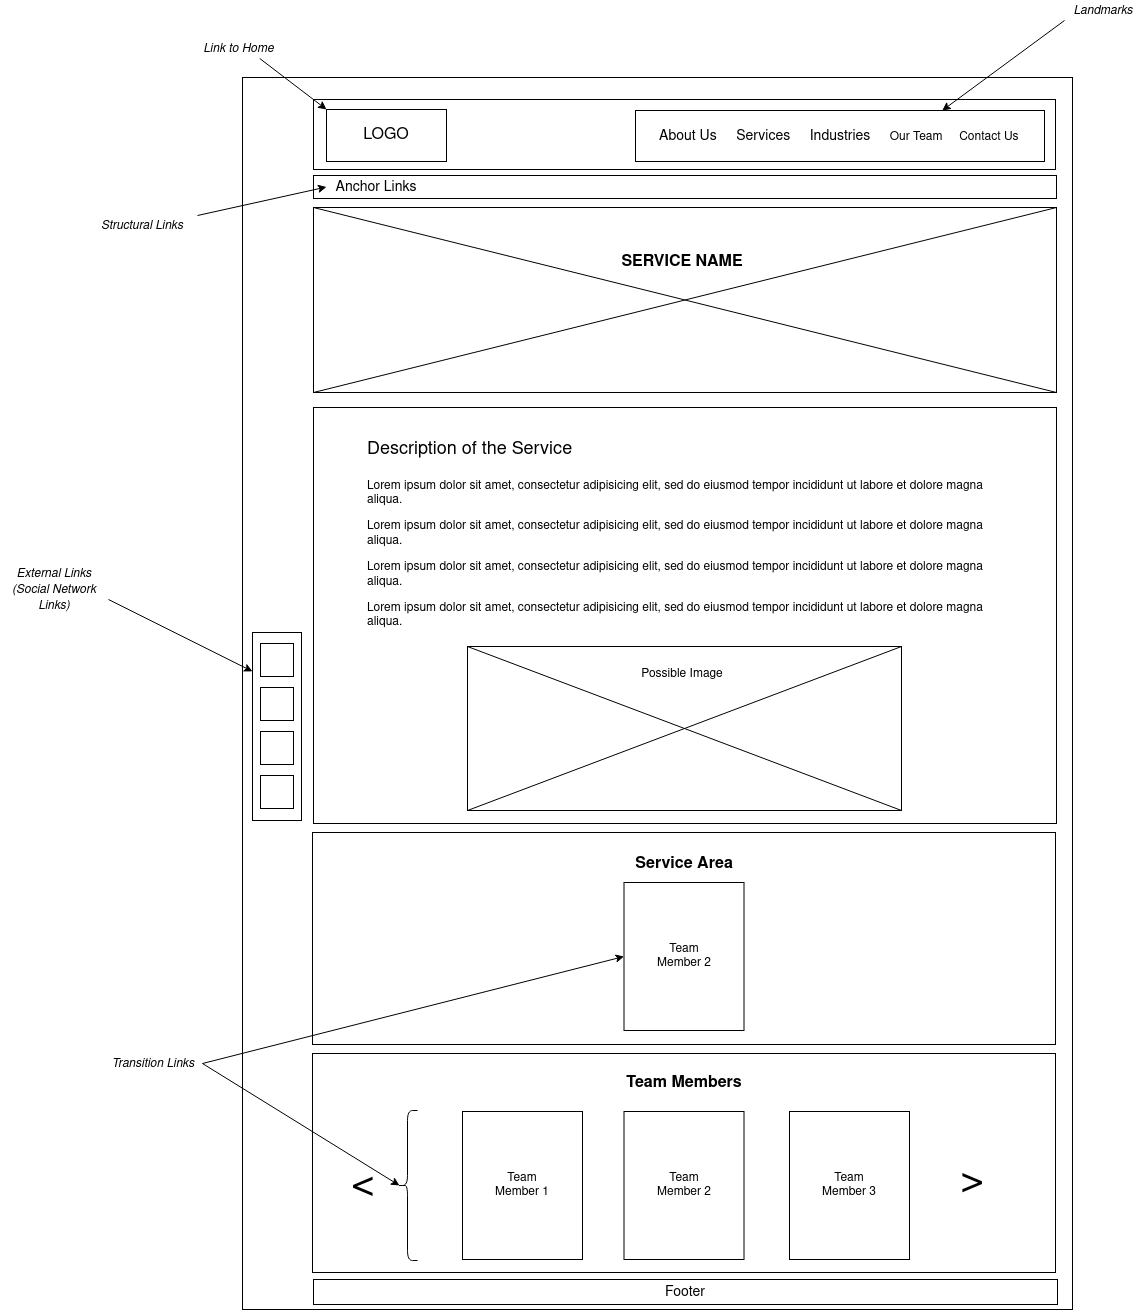

The diagram above was exported from draw.io. Its source (the exported page's mxGraphModel, read from the mxfile embedded in the PNG):
<mxGraphModel dx="1750" dy="1108" grid="0" gridSize="10" guides="1" tooltips="1" connect="1" arrows="1" fold="1" page="0" pageScale="1" pageWidth="1100" pageHeight="850" background="none" math="0" shadow="0">
  <root>
    <mxCell id="0" />
    <mxCell id="1" parent="0" />
    <mxCell id="CYJnyLpGrIlCyg3LrzTW-3" value="" style="rounded=0;whiteSpace=wrap;html=1;fillColor=none;" parent="1" vertex="1">
      <mxGeometry x="14" y="-75" width="830" height="1232" as="geometry" />
    </mxCell>
    <mxCell id="CYJnyLpGrIlCyg3LrzTW-4" value="" style="rounded=0;whiteSpace=wrap;html=1;fillColor=none;" parent="1" vertex="1">
      <mxGeometry x="85" y="-53" width="742" height="70" as="geometry" />
    </mxCell>
    <mxCell id="CYJnyLpGrIlCyg3LrzTW-6" value="&lt;font style=&quot;font-size: 16px&quot;&gt;LOGO&lt;/font&gt;" style="rounded=0;whiteSpace=wrap;html=1;fillColor=none;" parent="1" vertex="1">
      <mxGeometry x="98" y="-43" width="120" height="52" as="geometry" />
    </mxCell>
    <mxCell id="CYJnyLpGrIlCyg3LrzTW-14" value="" style="rounded=0;whiteSpace=wrap;html=1;strokeColor=#000000;fillColor=none;" parent="1" vertex="1">
      <mxGeometry x="407" y="-42" width="409" height="51" as="geometry" />
    </mxCell>
    <mxCell id="CYJnyLpGrIlCyg3LrzTW-15" value="&lt;font style=&quot;font-size: 14px&quot;&gt;About Us&amp;nbsp;&amp;nbsp;&amp;nbsp;&amp;nbsp; Services&amp;nbsp;&amp;nbsp;&amp;nbsp;&amp;nbsp; Industries&amp;nbsp;&amp;nbsp;&amp;nbsp;&amp;nbsp; &lt;/font&gt;Our Team&amp;nbsp;&amp;nbsp;&amp;nbsp;&amp;nbsp; Contact Us" style="text;html=1;strokeColor=none;fillColor=none;align=left;verticalAlign=middle;whiteSpace=wrap;rounded=0;" parent="1" vertex="1">
      <mxGeometry x="429" y="-26.5" width="373" height="20" as="geometry" />
    </mxCell>
    <mxCell id="CYJnyLpGrIlCyg3LrzTW-16" value="&lt;i&gt;Landmarks&lt;/i&gt;" style="text;html=1;strokeColor=none;fillColor=none;align=center;verticalAlign=middle;whiteSpace=wrap;rounded=0;" parent="1" vertex="1">
      <mxGeometry x="836" y="-152" width="78" height="20" as="geometry" />
    </mxCell>
    <mxCell id="CYJnyLpGrIlCyg3LrzTW-18" value="" style="endArrow=classic;html=1;entryX=0.75;entryY=0;entryDx=0;entryDy=0;exitX=0;exitY=1;exitDx=0;exitDy=0;" parent="1" source="CYJnyLpGrIlCyg3LrzTW-16" target="CYJnyLpGrIlCyg3LrzTW-14" edge="1">
      <mxGeometry width="50" height="50" relative="1" as="geometry">
        <mxPoint x="879" y="-68" as="sourcePoint" />
        <mxPoint x="929" y="-118" as="targetPoint" />
      </mxGeometry>
    </mxCell>
    <mxCell id="CYJnyLpGrIlCyg3LrzTW-19" value="" style="endArrow=classic;html=1;entryX=0;entryY=0;entryDx=0;entryDy=0;exitX=0.75;exitY=1;exitDx=0;exitDy=0;" parent="1" source="CYJnyLpGrIlCyg3LrzTW-20" target="CYJnyLpGrIlCyg3LrzTW-6" edge="1">
      <mxGeometry width="50" height="50" relative="1" as="geometry">
        <mxPoint x="18" y="-91.00000000000011" as="sourcePoint" />
        <mxPoint x="68" y="-141" as="targetPoint" />
      </mxGeometry>
    </mxCell>
    <mxCell id="CYJnyLpGrIlCyg3LrzTW-20" value="&lt;i&gt;Link to Home&lt;/i&gt;" style="text;html=1;strokeColor=none;fillColor=none;align=center;verticalAlign=middle;whiteSpace=wrap;rounded=0;" parent="1" vertex="1">
      <mxGeometry x="-31" y="-114" width="83" height="20" as="geometry" />
    </mxCell>
    <mxCell id="CYJnyLpGrIlCyg3LrzTW-21" value="" style="rounded=0;whiteSpace=wrap;html=1;fillColor=none;strokeColor=#000000;" parent="1" vertex="1">
      <mxGeometry x="85" y="23" width="743" height="23" as="geometry" />
    </mxCell>
    <mxCell id="CYJnyLpGrIlCyg3LrzTW-22" value="&lt;font style=&quot;font-size: 14px&quot;&gt;Anchor Links&lt;/font&gt;" style="text;html=1;strokeColor=none;fillColor=none;align=center;verticalAlign=middle;whiteSpace=wrap;rounded=0;" parent="1" vertex="1">
      <mxGeometry x="98" y="26.5" width="100" height="16" as="geometry" />
    </mxCell>
    <mxCell id="CYJnyLpGrIlCyg3LrzTW-23" value="&lt;i&gt;Structural Links&lt;/i&gt;" style="text;html=1;strokeColor=none;fillColor=none;align=center;verticalAlign=middle;whiteSpace=wrap;rounded=0;" parent="1" vertex="1">
      <mxGeometry x="-141" y="63" width="110" height="20" as="geometry" />
    </mxCell>
    <mxCell id="CYJnyLpGrIlCyg3LrzTW-24" value="" style="endArrow=classic;html=1;entryX=0;entryY=0.5;entryDx=0;entryDy=0;exitX=1;exitY=0;exitDx=0;exitDy=0;" parent="1" source="CYJnyLpGrIlCyg3LrzTW-23" target="CYJnyLpGrIlCyg3LrzTW-22" edge="1">
      <mxGeometry width="50" height="50" relative="1" as="geometry">
        <mxPoint x="-22" y="31.999999999999886" as="sourcePoint" />
        <mxPoint x="28" y="-18" as="targetPoint" />
      </mxGeometry>
    </mxCell>
    <mxCell id="CYJnyLpGrIlCyg3LrzTW-25" value="" style="rounded=0;whiteSpace=wrap;html=1;fillColor=none;strokeColor=#000000;" parent="1" vertex="1">
      <mxGeometry x="85" y="55" width="743" height="185" as="geometry" />
    </mxCell>
    <mxCell id="CYJnyLpGrIlCyg3LrzTW-27" value="" style="endArrow=none;html=1;entryX=0;entryY=0;entryDx=0;entryDy=0;exitX=1;exitY=1;exitDx=0;exitDy=0;" parent="1" source="CYJnyLpGrIlCyg3LrzTW-25" target="CYJnyLpGrIlCyg3LrzTW-25" edge="1">
      <mxGeometry width="50" height="50" relative="1" as="geometry">
        <mxPoint x="494" y="106" as="sourcePoint" />
        <mxPoint x="544" y="56" as="targetPoint" />
      </mxGeometry>
    </mxCell>
    <mxCell id="CYJnyLpGrIlCyg3LrzTW-28" value="" style="endArrow=none;html=1;entryX=1;entryY=0;entryDx=0;entryDy=0;exitX=0;exitY=1;exitDx=0;exitDy=0;" parent="1" source="CYJnyLpGrIlCyg3LrzTW-25" target="CYJnyLpGrIlCyg3LrzTW-25" edge="1">
      <mxGeometry width="50" height="50" relative="1" as="geometry">
        <mxPoint x="494" y="106" as="sourcePoint" />
        <mxPoint x="544" y="56" as="targetPoint" />
      </mxGeometry>
    </mxCell>
    <mxCell id="CYJnyLpGrIlCyg3LrzTW-29" value="&lt;b&gt;&lt;font style=&quot;font-size: 16px&quot;&gt;SERVICE NAME&lt;br&gt;&lt;/font&gt;&lt;/b&gt;" style="text;html=1;strokeColor=none;fillColor=none;align=center;verticalAlign=middle;whiteSpace=wrap;rounded=0;" parent="1" vertex="1">
      <mxGeometry x="388" y="100" width="132" height="20" as="geometry" />
    </mxCell>
    <mxCell id="CYJnyLpGrIlCyg3LrzTW-30" value="" style="rounded=0;whiteSpace=wrap;html=1;fillColor=none;strokeColor=#000000;" parent="1" vertex="1">
      <mxGeometry x="85" y="255" width="743" height="416" as="geometry" />
    </mxCell>
    <mxCell id="CYJnyLpGrIlCyg3LrzTW-31" value="&lt;h1&gt;&lt;span style=&quot;font-weight: normal&quot;&gt;&lt;font style=&quot;font-size: 18px&quot;&gt;Description of the Service&lt;/font&gt;&lt;/span&gt;&lt;br&gt;&lt;/h1&gt;&lt;p&gt;Lorem ipsum dolor sit amet, consectetur adipisicing elit, sed do eiusmod tempor incididunt ut labore et dolore magna aliqua. &lt;br&gt;&lt;/p&gt;&lt;p&gt;Lorem ipsum dolor sit amet, consectetur adipisicing elit, sed do eiusmod tempor incididunt ut labore et dolore magna aliqua.&lt;/p&gt;&lt;p&gt;Lorem ipsum dolor sit amet, consectetur adipisicing elit, sed do eiusmod tempor incididunt ut labore et dolore magna aliqua.&lt;/p&gt;&lt;p&gt;Lorem ipsum dolor sit amet, consectetur adipisicing elit, sed do eiusmod tempor incididunt ut labore et dolore magna aliqua.&lt;/p&gt;" style="text;html=1;strokeColor=none;fillColor=none;spacing=5;spacingTop=-20;whiteSpace=wrap;overflow=hidden;rounded=0;" parent="1" vertex="1">
      <mxGeometry x="134" y="276" width="644" height="218" as="geometry" />
    </mxCell>
    <mxCell id="CYJnyLpGrIlCyg3LrzTW-32" value="" style="rounded=0;whiteSpace=wrap;html=1;strokeColor=#000000;fillColor=none;" parent="1" vertex="1">
      <mxGeometry x="239" y="494" width="434" height="164" as="geometry" />
    </mxCell>
    <mxCell id="CYJnyLpGrIlCyg3LrzTW-33" value="" style="endArrow=none;html=1;entryX=1;entryY=1;entryDx=0;entryDy=0;exitX=0;exitY=0;exitDx=0;exitDy=0;" parent="1" source="CYJnyLpGrIlCyg3LrzTW-32" target="CYJnyLpGrIlCyg3LrzTW-32" edge="1">
      <mxGeometry width="50" height="50" relative="1" as="geometry">
        <mxPoint x="494" y="443" as="sourcePoint" />
        <mxPoint x="544" y="393" as="targetPoint" />
      </mxGeometry>
    </mxCell>
    <mxCell id="CYJnyLpGrIlCyg3LrzTW-34" value="" style="endArrow=none;html=1;entryX=1;entryY=0;entryDx=0;entryDy=0;exitX=0;exitY=1;exitDx=0;exitDy=0;" parent="1" source="CYJnyLpGrIlCyg3LrzTW-32" target="CYJnyLpGrIlCyg3LrzTW-32" edge="1">
      <mxGeometry width="50" height="50" relative="1" as="geometry">
        <mxPoint x="494" y="443" as="sourcePoint" />
        <mxPoint x="544" y="393" as="targetPoint" />
      </mxGeometry>
    </mxCell>
    <mxCell id="CYJnyLpGrIlCyg3LrzTW-35" value="Possible Image" style="text;html=1;strokeColor=none;fillColor=none;align=center;verticalAlign=middle;whiteSpace=wrap;rounded=0;" parent="1" vertex="1">
      <mxGeometry x="353" y="512" width="202" height="20" as="geometry" />
    </mxCell>
    <mxCell id="CYJnyLpGrIlCyg3LrzTW-48" value="" style="group" parent="1" vertex="1" connectable="0">
      <mxGeometry x="84" y="901" width="765" height="223" as="geometry" />
    </mxCell>
    <mxCell id="CYJnyLpGrIlCyg3LrzTW-49" value="" style="rounded=0;whiteSpace=wrap;html=1;fillColor=none;strokeColor=#000000;" parent="CYJnyLpGrIlCyg3LrzTW-48" vertex="1">
      <mxGeometry width="743" height="219" as="geometry" />
    </mxCell>
    <mxCell id="CYJnyLpGrIlCyg3LrzTW-53" value="&lt;font style=&quot;font-size: 40px&quot;&gt;&amp;lt;&lt;/font&gt;" style="text;html=1;strokeColor=none;fillColor=none;align=center;verticalAlign=middle;whiteSpace=wrap;rounded=0;" parent="CYJnyLpGrIlCyg3LrzTW-48" vertex="1">
      <mxGeometry x="31" y="103.5184971098266" width="40" height="56.96531791907514" as="geometry" />
    </mxCell>
    <mxCell id="CYJnyLpGrIlCyg3LrzTW-54" value="&lt;font style=&quot;font-size: 40px&quot;&gt;&amp;lt;&lt;/font&gt;" style="text;html=1;strokeColor=none;fillColor=none;align=center;verticalAlign=middle;whiteSpace=wrap;rounded=0;rotation=-180;" parent="CYJnyLpGrIlCyg3LrzTW-48" vertex="1">
      <mxGeometry x="640" y="103.51734104046243" width="40" height="56.96531791907514" as="geometry" />
    </mxCell>
    <mxCell id="CYJnyLpGrIlCyg3LrzTW-79" value="" style="shape=curlyBracket;whiteSpace=wrap;html=1;rounded=1;strokeColor=#000000;fillColor=none;" parent="CYJnyLpGrIlCyg3LrzTW-48" vertex="1">
      <mxGeometry x="85" y="57" width="20" height="150" as="geometry" />
    </mxCell>
    <mxCell id="2SODFbm2rdO9OyxIVjoz-14" value="" style="rounded=0;whiteSpace=wrap;html=1;fillColor=none;strokeColor=#000000;" vertex="1" parent="CYJnyLpGrIlCyg3LrzTW-48">
      <mxGeometry x="150" y="58" width="120" height="148" as="geometry" />
    </mxCell>
    <mxCell id="CYJnyLpGrIlCyg3LrzTW-55" value="Team Member 1" style="text;html=1;strokeColor=none;fillColor=none;align=center;verticalAlign=middle;whiteSpace=wrap;rounded=0;" parent="CYJnyLpGrIlCyg3LrzTW-48" vertex="1">
      <mxGeometry x="177" y="119.34219653179184" width="66" height="25.31791907514451" as="geometry" />
    </mxCell>
    <mxCell id="2SODFbm2rdO9OyxIVjoz-16" value="" style="rounded=0;whiteSpace=wrap;html=1;fillColor=none;strokeColor=#000000;" vertex="1" parent="CYJnyLpGrIlCyg3LrzTW-48">
      <mxGeometry x="311.5" y="58" width="120" height="148" as="geometry" />
    </mxCell>
    <mxCell id="2SODFbm2rdO9OyxIVjoz-25" value="" style="rounded=0;whiteSpace=wrap;html=1;fillColor=none;strokeColor=#000000;" vertex="1" parent="CYJnyLpGrIlCyg3LrzTW-48">
      <mxGeometry x="477" y="58" width="120" height="148" as="geometry" />
    </mxCell>
    <mxCell id="2SODFbm2rdO9OyxIVjoz-26" value="&lt;div&gt;Team Member 2&lt;/div&gt;" style="text;html=1;strokeColor=none;fillColor=none;align=center;verticalAlign=middle;whiteSpace=wrap;rounded=0;" vertex="1" parent="CYJnyLpGrIlCyg3LrzTW-48">
      <mxGeometry x="338.5" y="119.34219653179184" width="66" height="25.31791907514451" as="geometry" />
    </mxCell>
    <mxCell id="2SODFbm2rdO9OyxIVjoz-27" value="&lt;div&gt;Team Member 3&lt;/div&gt;" style="text;html=1;strokeColor=none;fillColor=none;align=center;verticalAlign=middle;whiteSpace=wrap;rounded=0;" vertex="1" parent="CYJnyLpGrIlCyg3LrzTW-48">
      <mxGeometry x="504" y="119.34219653179184" width="66" height="25.31791907514451" as="geometry" />
    </mxCell>
    <mxCell id="2SODFbm2rdO9OyxIVjoz-30" value="&lt;font size=&quot;1&quot;&gt;&lt;b style=&quot;font-size: 16px&quot;&gt;Team Members&lt;/b&gt;&lt;/font&gt;" style="text;html=1;strokeColor=none;fillColor=none;align=center;verticalAlign=middle;whiteSpace=wrap;rounded=0;" vertex="1" parent="CYJnyLpGrIlCyg3LrzTW-48">
      <mxGeometry x="291.75" y="20" width="159.5" height="20" as="geometry" />
    </mxCell>
    <mxCell id="CYJnyLpGrIlCyg3LrzTW-68" value="&lt;font style=&quot;font-size: 14px&quot;&gt;Footer&lt;/font&gt;" style="rounded=0;whiteSpace=wrap;html=1;strokeColor=#000000;fillColor=none;" parent="1" vertex="1">
      <mxGeometry x="85" y="1127" width="744" height="25" as="geometry" />
    </mxCell>
    <mxCell id="CYJnyLpGrIlCyg3LrzTW-69" value="" style="rounded=0;whiteSpace=wrap;html=1;strokeColor=#000000;fillColor=none;" parent="1" vertex="1">
      <mxGeometry x="24" y="480" width="49" height="188" as="geometry" />
    </mxCell>
    <mxCell id="CYJnyLpGrIlCyg3LrzTW-70" value="" style="whiteSpace=wrap;html=1;aspect=fixed;strokeColor=#000000;fillColor=none;" parent="1" vertex="1">
      <mxGeometry x="32" y="491" width="33" height="33" as="geometry" />
    </mxCell>
    <mxCell id="CYJnyLpGrIlCyg3LrzTW-71" value="" style="whiteSpace=wrap;html=1;aspect=fixed;strokeColor=#000000;fillColor=none;" parent="1" vertex="1">
      <mxGeometry x="32" y="535" width="33" height="33" as="geometry" />
    </mxCell>
    <mxCell id="CYJnyLpGrIlCyg3LrzTW-72" value="" style="whiteSpace=wrap;html=1;aspect=fixed;strokeColor=#000000;fillColor=none;" parent="1" vertex="1">
      <mxGeometry x="32" y="579" width="33" height="33" as="geometry" />
    </mxCell>
    <mxCell id="CYJnyLpGrIlCyg3LrzTW-73" value="" style="whiteSpace=wrap;html=1;aspect=fixed;strokeColor=#000000;fillColor=none;" parent="1" vertex="1">
      <mxGeometry x="32" y="623" width="33" height="33" as="geometry" />
    </mxCell>
    <mxCell id="CYJnyLpGrIlCyg3LrzTW-74" value="&lt;i&gt;External Links (Social Network Links)&lt;/i&gt;" style="text;html=1;strokeColor=none;fillColor=none;align=center;verticalAlign=middle;whiteSpace=wrap;rounded=0;" parent="1" vertex="1">
      <mxGeometry x="-228" y="427" width="108" height="20" as="geometry" />
    </mxCell>
    <mxCell id="CYJnyLpGrIlCyg3LrzTW-75" value="" style="endArrow=classic;html=1;entryX=0;entryY=0.207;entryDx=0;entryDy=0;entryPerimeter=0;exitX=1;exitY=1;exitDx=0;exitDy=0;" parent="1" source="CYJnyLpGrIlCyg3LrzTW-74" target="CYJnyLpGrIlCyg3LrzTW-69" edge="1">
      <mxGeometry width="50" height="50" relative="1" as="geometry">
        <mxPoint x="-111" y="601.9999999999999" as="sourcePoint" />
        <mxPoint x="-61" y="552" as="targetPoint" />
      </mxGeometry>
    </mxCell>
    <mxCell id="CYJnyLpGrIlCyg3LrzTW-81" value="&lt;i&gt;Transition Links&lt;/i&gt;" style="text;html=1;strokeColor=none;fillColor=none;align=center;verticalAlign=middle;whiteSpace=wrap;rounded=0;" parent="1" vertex="1">
      <mxGeometry x="-124" y="901" width="98" height="20" as="geometry" />
    </mxCell>
    <mxCell id="CYJnyLpGrIlCyg3LrzTW-83" value="" style="endArrow=classic;html=1;exitX=1;exitY=0.5;exitDx=0;exitDy=0;entryX=0.1;entryY=0.5;entryDx=0;entryDy=0;entryPerimeter=0;" parent="1" source="CYJnyLpGrIlCyg3LrzTW-81" target="CYJnyLpGrIlCyg3LrzTW-79" edge="1">
      <mxGeometry width="50" height="50" relative="1" as="geometry">
        <mxPoint x="-114" y="1003.9999999999999" as="sourcePoint" />
        <mxPoint x="-64" y="954" as="targetPoint" />
      </mxGeometry>
    </mxCell>
    <mxCell id="2SODFbm2rdO9OyxIVjoz-1" value="" style="group" vertex="1" connectable="0" parent="1">
      <mxGeometry x="84" y="680" width="743" height="212" as="geometry" />
    </mxCell>
    <mxCell id="2SODFbm2rdO9OyxIVjoz-2" value="" style="rounded=0;whiteSpace=wrap;html=1;fillColor=none;strokeColor=#000000;" vertex="1" parent="2SODFbm2rdO9OyxIVjoz-1">
      <mxGeometry width="743" height="212" as="geometry" />
    </mxCell>
    <mxCell id="2SODFbm2rdO9OyxIVjoz-9" value="Team Member 2" style="text;html=1;strokeColor=none;fillColor=none;align=center;verticalAlign=middle;whiteSpace=wrap;rounded=0;" vertex="1" parent="2SODFbm2rdO9OyxIVjoz-1">
      <mxGeometry x="338.5" y="111.74751445086706" width="66" height="24.508670520231213" as="geometry" />
    </mxCell>
    <mxCell id="2SODFbm2rdO9OyxIVjoz-12" value="&lt;b&gt;&lt;font style=&quot;font-size: 16px&quot;&gt;Service Area&lt;/font&gt;&lt;/b&gt;" style="text;html=1;strokeColor=none;fillColor=none;align=center;verticalAlign=middle;whiteSpace=wrap;rounded=0;" vertex="1" parent="2SODFbm2rdO9OyxIVjoz-1">
      <mxGeometry x="321.75" y="22" width="99.5" height="20" as="geometry" />
    </mxCell>
    <mxCell id="2SODFbm2rdO9OyxIVjoz-13" value="" style="rounded=0;whiteSpace=wrap;html=1;fillColor=none;strokeColor=#000000;" vertex="1" parent="2SODFbm2rdO9OyxIVjoz-1">
      <mxGeometry x="311.5" y="50" width="120" height="148" as="geometry" />
    </mxCell>
    <mxCell id="2SODFbm2rdO9OyxIVjoz-29" value="" style="endArrow=classic;html=1;exitX=1;exitY=0.5;exitDx=0;exitDy=0;entryX=0;entryY=0.5;entryDx=0;entryDy=0;" edge="1" parent="1" source="CYJnyLpGrIlCyg3LrzTW-81" target="2SODFbm2rdO9OyxIVjoz-13">
      <mxGeometry width="50" height="50" relative="1" as="geometry">
        <mxPoint x="340" y="959" as="sourcePoint" />
        <mxPoint x="390" y="909" as="targetPoint" />
      </mxGeometry>
    </mxCell>
  </root>
</mxGraphModel>